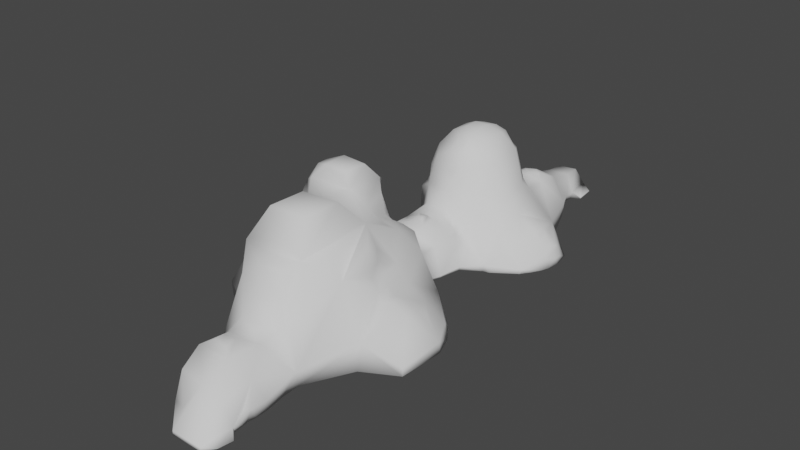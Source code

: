 # Source: cloud.blend  (saved by Blender 2.83.19; exported with 4.5.12 LTS)
import bpy
from mathutils import Matrix  # noqa: F401  (used for matrix-valued properties, if any)

bpy.ops.wm.read_factory_settings(use_empty=True)
scene = bpy.context.scene
scene.name = 'Scene'

# ---- collections
col_collection = bpy.data.collections.new('Collection'); scene.collection.children.link(col_collection)

# ---- world
world_world = bpy.data.worlds.new('World'); scene.world = world_world
world_world.use_nodes = True; world_world.node_tree.nodes.clear()
_N = world_world.node_tree.nodes; _L = world_world.node_tree.links
n0 = _N.new('ShaderNodeOutputWorld'); n0.name = 'World Output'; n0.location = (300, 300)
n1 = _N.new('ShaderNodeBackground'); n1.name = 'Background'; n1.location = (10, 300)
n1.inputs[0].default_value = (0.05088, 0.05088, 0.05088, 1.0)
_L.new(n1.outputs[0], n0.inputs[0])
n0.is_active_output = True
world_world.color = (0.05088, 0.05088, 0.05088)
world_world.use_sun_shadow = False
world_world.sun_shadow_jitter_overblur = 0.0

# ---- meshes
me_icosphere_013 = bpy.data.meshes.new('Icosphere.013')
me_icosphere_013.from_pydata([(-0.4737, -0.4734, 0.4748), (-4.082, 4.693, 0.8287), (-3.671, 5.125, 1.813), (-4.302, 6.227, 0.9575), (-3.7, 6.345, 1.81), (-3.534, 7.023, 2.467), (-3.659, 5.684, 1.891), (-3.537, 7.02, 2.816), (-3.974, 7.05, 0.9028), (-3.67, 7.179, 1.068), (-3.553, 7.067, 1.343), (-3.537, 7.745, 1.742), (-3.895, 7.239, 0.4191), (-3.541, 8.103, 1.738), (-3.73, 7.492, 2.215), (-3.73, 7.488, 3.067), (-3.741, 8.358, 2.203), (-3.742, 8.363, 3.082), (-3.534, 7.743, 3.532), (-3.539, 8.105, 3.536), (-3.549, 8.836, 2.45), (-3.555, 8.841, 2.836), (-1.936, 1.197, 0.6763), (-2.218, 2.719, 0.8206), (-2.096, 3.378, 2.377), (-3.011, 4.002, 1.017), (-2.877, 4.285, 2.727), (-2.238, 4.61, 3.784), (-3.359, 6.84, 1.637), (-3.246, 6.364, 1.937), (-3.218, 6.836, 1.961), (-3.252, 6.867, 2.426), (-2.967, 6.457, 2.086), (-2.875, 6.404, 2.441), (-2.989, 6.707, 2.103), (-2.942, 6.695, 2.357), (-3.286, 5.782, 2.256), (-2.986, 5.718, 3.096), (-2.966, 6.695, 2.986), (-2.549, 6.065, 3.431), (-2.279, 6.622, 3.217), (-2.21, 5.777, 3.765), (-2.915, 7.53, 0.99), (-2.878, 7.497, 1.133), (-2.811, 7.64, 0.99), (-2.814, 7.578, 1.208), (-2.696, 7.831, 1.009), (-2.736, 7.831, 1.189), (-2.651, 7.935, 0.9477), (-2.69, 8.03, 1.263), (-2.646, 8.144, 1.315), (-2.639, 7.918, 1.094), (-2.639, 7.918, 1.102), (-2.581, 8.017, 1.009), (-2.599, 8.03, 1.153), (-2.457, 8.191, 0.99), (-2.52, 8.177, 1.229), (-2.377, 8.301, 0.99), (-2.363, 8.293, 1.21), (-2.244, 8.473, 0.5687), (-2.274, 8.47, 0.77), (-2.216, 8.766, 0.3902), (-2.213, 8.692, 0.5687), (-2.205, 8.672, 0.755), (-2.179, 8.548, 0.5078), (-2.179, 8.619, 0.5078), (-2.171, 8.733, 0.8184), (-3.304, 7.298, 1.155), (-3.233, 7.249, 1.525), (-3.264, 7.725, 1.573), (-3.283, 8.128, 1.569), (-3.218, 8.498, 1.677), (-2.938, 7.427, 1.159), (-3.011, 7.336, 1.47), (-2.944, 7.657, 1.419), (-2.868, 8.135, 1.415), (-2.858, 8.551, 1.585), (-2.464, 8.169, 0.6619), (-2.454, 8.297, 1.377), (-2.237, 8.494, 1.024), (-2.423, 8.531, 1.591), (-2.056, 8.656, 1.123), (-1.973, 8.578, 1.536), (-3.075, 7.573, 0.4568), (-2.648, 7.931, 0.7063), (-3.382, 7.214, 1.935), (-3.273, 7.186, 3.374), (-3.283, 8.665, 1.893), (-3.279, 8.664, 3.388), (-1.99, 7.31, 3.333), (-2.019, 8.692, 1.986), (-1.968, 8.576, 3.28), (-3.05, 7.524, 3.704), (-3.07, 8.339, 3.705), (-2.287, 7.565, 3.688), (-2.262, 8.305, 3.681), (-2.652, 9.56, 0.5724), (-2.654, 9.9, 0.6105), (-2.645, 10.23, 0.5488), (-2.379, 9.047, 0.6575), (-2.314, 9.119, 1.013), (-2.637, 8.801, 1.759), (-2.593, 9.452, 0.6796), (-2.422, 9.442, 1.113), (-2.234, 9.49, 1.352), (-2.617, 9.9, 0.781), (-2.572, 10.34, 0.6622), (-2.171, 8.832, 0.8184), (-2.045, 8.962, 1.158), (-1.904, 9.075, 1.371), (-2.186, 9.264, 1.31), (-1.979, 9.448, 1.538), (-2.658, 8.801, 1.759), (-2.228, 10.14, 1.332), (-3.084, 8.998, 2.221), (-3.081, 8.997, 3.056), (-2.257, 8.968, 2.249), (-2.252, 8.972, 3.033), (-1.782, 10.54, 1.783), (-2.675, 11.34, 0.907), (-2.642, 11.88, 2.413), (-2.642, 11.88, 2.451), (-2.652, 12.0, 2.328), (-2.654, 11.98, 2.526), (-2.668, 12.21, 2.31), (-2.671, 12.21, 2.53), (-2.46, 11.6, 2.31), (-2.47, 11.59, 2.53), (-2.573, 11.79, 2.328), (-2.59, 11.79, 2.526), (-2.621, 11.94, 2.266), (-2.637, 11.9, 2.597), (-2.388, 11.49, 2.31), (-2.386, 11.48, 2.53), (-2.691, 11.71, 1.915), (-2.797, 12.11, 1.906), (-2.545, 11.6, 2.056), (-2.621, 11.94, 2.173), (-2.657, 11.38, 1.788), (-2.648, 12.13, 2.683), (-2.141, 11.07, 2.12), (-2.017, 11.29, 3.003), (-2.346, 11.83, 3.15), (-1.962, 12.0, 3.639), (-2.439, 13.44, 0.6295), (-2.234, 13.66, 0.6996), (-2.176, 13.62, 0.4824), (-1.999, 13.87, 0.6459), (-2.83, 12.73, 0.4413), (-2.848, 12.74, 1.331), (-2.654, 13.22, 0.8219), (-2.653, 13.22, 1.073), (-2.622, 13.17, 1.461), (-2.182, 13.61, 1.306), (-2.184, 13.4, 2.251), (-2.102, 13.48, 2.319), (-2.09, 13.5, 2.53), (-1.855, 13.6, 2.315), (-1.855, 13.61, 2.529), (-1.771, 13.64, 2.392), (-1.771, 13.64, 2.455), (-2.305, 13.3, 1.882), (-2.244, 13.37, 2.444), (-2.028, 13.47, 1.983), (-1.78, 13.65, 1.933), (-2.672, 12.64, 2.175), (-2.646, 12.61, 2.668), (-2.511, 12.97, 2.187), (-2.367, 12.8, 3.144), (-2.042, 13.37, 2.993), (-1.969, 12.67, 3.633), (-1.856, 14.67, 0.62), (-1.372, 0.3651, 0.446), (-1.3, 0.5999, 1.255), (-1.453, 1.293, 1.543), (-0.7184, 0.07524, 0.718), (-0.4461, 0.4927, 1.27), (-0.3294, 1.225, 1.66), (-1.053, 1.452, 1.78), (-0.5962, 1.37, 1.788), (-1.359, 2.213, 1.505), (-1.449, 2.733, 1.674), (-0.3863, 2.257, 1.515), (-0.2715, 2.798, 1.656), (-1.047, 1.773, 1.764), (-1.318, 3.095, 2.151), (-1.325, 3.371, 2.886), (-0.6877, 1.813, 1.777), (-0.4774, 3.181, 2.088), (-0.7308, 3.482, 2.888), (-0.485, 3.896, 3.047), (-0.9495, 4.571, 3.841), (-0.6555, 6.505, 3.043), (-1.01, 5.852, 3.796), (-0.5498, 8.726, 1.209), (-1.582, 8.566, 1.968), (-1.76, 8.58, 1.763), (-1.619, 8.521, 2.09), (-1.671, 8.602, 1.865), (-1.729, 8.594, 2.09), (-1.43, 8.569, 1.97), (-1.438, 8.445, 2.1), (-1.43, 8.654, 1.86), (-1.37, 8.333, 2.18), (-1.465, 8.221, 2.434), (-1.621, 8.482, 2.422), (-1.146, 8.347, 2.191), (-1.102, 8.111, 2.375), (-1.106, 8.575, 1.982), (-0.9355, 8.367, 2.208), (-1.211, 7.637, 2.6), (-1.47, 7.488, 2.884), (-1.628, 8.276, 2.985), (-0.3496, 7.541, 2.514), (-0.7018, 7.307, 2.674), (-0.4604, 8.308, 2.154), (-0.6917, 10.23, 1.523), (-0.8017, 10.23, 1.578), (-0.6974, 10.35, 1.52), (-0.7704, 10.42, 1.637), (-0.4551, 10.3, 1.308), (-0.5371, 10.23, 1.401), (-0.4551, 10.35, 1.308), (-0.5228, 10.43, 1.455), (-0.596, 10.51, 1.65), (-0.2287, 10.23, 1.09), (-0.3529, 10.23, 1.225), (-0.43, 10.16, 1.331), (-0.2294, 10.35, 1.092), (-0.3028, 10.42, 1.235), (-0.3763, 10.5, 1.39), (-0.1097, 10.24, 0.9663), (-0.11, 10.4, 1.046), (-0.11, 10.51, 1.152), (-1.527, 9.023, 1.534), (-1.592, 9.413, 1.646), (-1.558, 9.884, 1.742), (-1.54, 10.31, 1.708), (-1.105, 9.031, 1.56), (-1.057, 9.42, 1.639), (-1.078, 9.904, 1.726), (-1.1, 10.31, 1.696), (-0.643, 9.929, 1.551), (-0.2128, 9.929, 1.112), (-0.4081, 9.9, 1.355), (-0.1934, 9.183, 0.4389), (-0.4622, 9.206, 1.285), (-0.03863, 9.904, 0.4818), (-1.388, 9.658, 1.767), (-1.495, 9.873, 1.771), (-1.54, 10.51, 1.818), (-1.29, 9.658, 1.767), (-1.252, 9.877, 1.779), (-1.1, 10.5, 1.817), (-0.707, 10.54, 1.784), (-0.2188, 10.72, 1.54), (-1.436, 10.99, 2.764), (-1.546, 11.04, 2.874), (-1.557, 11.23, 3.302), (-1.584, 11.46, 3.506), (-1.14, 10.99, 2.809), (-1.053, 11.03, 2.894), (-1.092, 11.23, 3.303), (-0.9167, 11.45, 3.507), (-1.315, 10.83, 2.246), (-0.4334, 11.02, 2.16), (-0.5942, 11.27, 2.997), (-0.0855, 11.57, 2.415), (-0.2616, 11.8, 3.175), (-1.372, 11.43, 3.532), (-1.542, 11.71, 3.683), (-1.54, 12.1, 3.833), (-1.137, 11.42, 3.536), (-1.106, 11.67, 3.718), (-1.1, 12.1, 3.845), (-0.6596, 11.98, 3.653), (-1.485, 13.94, 1.506), (-0.2755, 13.73, 1.569), (-1.742, 13.63, 2.245), (-1.748, 13.64, 2.602), (-1.661, 13.67, 2.315), (-1.665, 13.67, 2.529), (-1.43, 13.73, 2.31), (-1.43, 13.74, 2.53), (-1.703, 13.18, 3.505), (-1.742, 13.63, 2.142), (-1.592, 13.61, 2.908), (-1.569, 13.43, 3.316), (-1.543, 13.7, 1.977), (-1.503, 13.66, 2.821), (-0.8831, 13.2, 3.519), (-0.895, 13.64, 2.175), (-0.895, 13.64, 2.225), (-1.026, 13.63, 2.947), (-1.097, 13.43, 3.318), (-1.09, 13.78, 1.907), (-1.097, 13.72, 2.418), (-1.109, 13.68, 2.833), (-0.09661, 13.08, 2.257), (-0.2538, 12.85, 3.183), (-0.4982, 13.5, 2.161), (-0.5929, 13.4, 2.989), (-1.54, 12.54, 3.841), (-1.506, 12.96, 3.704), (-1.493, 13.21, 3.531), (-1.1, 12.54, 3.852), (-1.088, 12.98, 3.723), (-1.12, 13.23, 3.552), (-0.6527, 12.67, 3.658), (-1.661, 14.2, 1.213), (-1.459, 14.3, 1.454), (-1.711, 14.81, 1.178), (-1.455, 14.74, 1.456), (-1.095, 14.3, 1.663), (-1.095, 14.74, 1.667), (-0.6606, 14.28, 1.738), (-0.6655, 14.76, 1.742), (-0.1856, 14.27, 1.63), (-0.183, 14.77, 1.636), (-1.519, 15.48, 0.4702), (-1.275, 15.31, 1.247), (-0.1039, 15.77, 0.5803), (-0.4209, 15.41, 1.331), (-0.8833, 14.51, 1.761), (-0.8833, 14.54, 1.761), (-0.6606, 14.36, 1.769), (-0.6655, 14.69, 1.772), (-0.421, 14.49, 1.765), (-0.421, 14.55, 1.765), (-1.512, 16.22, 0.4919), (-1.151, 16.33, 1.037), (-1.301, 17.14, 0.4344), (-1.123, 16.92, 0.9893), (-0.08876, 16.07, 0.6362), (-0.4369, 16.31, 1.072), (-0.3853, 17.28, 0.4489), (-0.536, 16.97, 1.02), (0.4853, -0.4664, 0.4759), (0.426, 0.9126, 0.705), (0.5002, 1.11, 0.6625), (0.54, 1.54, 0.66), (0.5632, 0.4542, 0.5241), (0.1628, 0.5443, 1.028), (0.2848, 1.346, 1.234), (0.412, 2.688, 0.818), (0.1338, 3.376, 1.797), (1.112, 4.246, 1.136), (0.2606, 4.57, 2.476), (0.8762, 5.285, 1.759), (0.7609, 6.035, 1.748), (1.117, 5.495, 1.719), (1.099, 5.941, 1.678), (1.565, 5.469, 1.558), (1.733, 6.122, 1.304), (1.524, 5.929, 1.514), (0.7436, 6.59, 1.687), (1.659, 7.009, 0.652), (1.298, 6.615, 1.313), (0.4376, 5.5, 2.19), (0.3949, 5.5, 2.42), (0.3275, 6.023, 2.082), (0.2258, 5.945, 2.43), (0.6185, 5.497, 1.942), (0.5859, 5.914, 1.894), (0.9356, 5.521, 1.776), (0.9127, 5.765, 1.769), (0.1559, 5.65, 2.992), (0.3251, 6.622, 2.113), (0.008443, 6.172, 2.676), (0.7294, 7.887, 0.8328), (0.3195, 7.65, 2.049), (0.5213, 10.33, 0.5458), (1.458, 11.99, 1.231), (1.456, 12.21, 1.228), (1.758, 11.89, 0.8766), (1.686, 11.97, 0.9774), (1.559, 11.99, 1.121), (1.755, 12.3, 0.8694), (1.682, 12.22, 0.9774), (1.556, 12.21, 1.118), (1.293, 11.62, 1.299), (1.062, 11.69, 1.498), (1.12, 12.1, 1.556), (1.727, 11.61, 0.7307), (1.514, 11.68, 1.083), (1.331, 11.84, 1.332), (1.347, 12.1, 1.349), (0.8722, 10.57, 0.8705), (0.5023, 10.94, 1.4), (0.6797, 11.8, 1.696), (1.445, 10.93, 0.4792), (1.184, 11.11, 1.115), (0.2189, 11.83, 2.164), (0.9504, 13.23, 0.9764), (0.1529, 12.68, 2.237), (0.346, 14.9, 0.8215), (0.1148, 16.31, 0.4091), (0.07338, 16.91, 0.421), (2.097, 4.714, 0.5885), (2.159, 6.11, 0.684), (1.891, 11.99, 0.55), (1.812, 11.97, 0.79), (1.774, 12.04, 0.8956), (1.887, 12.21, 0.55), (1.809, 12.22, 0.7857), (1.774, 12.15, 0.8956), (1.797, 11.69, 0.621), (-2.599, 13.13, 0.3595), (-2.65, 13.04, 0.3595), (-2.484, 11.44, 0.3595), (-2.804, 12.71, 0.3595), (-2.565, 10.62, 0.3595), (-2.546, 10.37, 0.3595), (-2.654, 9.55, 0.3595), (-2.592, 9.445, 0.3595), (-2.244, 8.819, 0.3595), (-2.183, 8.733, 0.3595), (-2.15, 8.677, 0.3595), (-2.144, 8.516, 0.3595), (-2.229, 8.409, 0.3595), (-2.373, 9.055, 0.3595), (-2.417, 8.139, 0.3595), (-2.647, 10.23, 0.3595), (-2.659, 9.9, 0.3595), (-2.567, 7.923, 0.3595), (-2.872, 7.681, 0.3595), (-3.078, 7.553, 0.3595), (-3.885, 7.237, 0.3595), (-4.256, 6.202, 0.3595), (-4.058, 4.71, 0.3595), (-2.884, 4.13, 0.3595), (0.3857, 2.756, 0.3595), (-2.197, 2.8, 0.3595), (0.5199, 1.543, 0.3595), (0.4867, 1.817, 0.3595), (0.4265, 2.157, 0.3595), (-1.914, 1.228, 0.3595), (0.7621, 0.2732, 0.3595), (0.554, 0.4592, 0.3595), (0.6946, -0.1568, 0.3595), (0.4839, -0.4673, 0.3595), (0.5047, 0.9085, 0.3595), (0.4948, 1.001, 0.3595), (0.5256, 1.201, 0.3595), (0.5289, 0.67, 0.3595), (-0.4751, -0.4725, 0.3595), (-1.329, 0.4061, 0.3595), (-0.3943, 17.26, 0.3595), (-1.293, 17.13, 0.3595), (0.06889, 16.91, 0.3595), (-1.478, 16.23, 0.3595), (0.1103, 16.31, 0.3595), (-0.1668, 16.11, 0.3595), (-1.483, 15.46, 0.3595), (0.3178, 14.86, 0.3595), (-0.1699, 15.68, 0.3595), (-1.834, 14.65, 0.3595), (0.9635, 13.26, 0.3595), (-1.888, 13.96, 0.3595), (-1.875, 14.04, 0.3595), (-1.823, 14.32, 0.3595), (-2.02, 13.7, 0.3595), (-1.922, 13.8, 0.3595), (-2.383, 13.39, 0.3595), (-2.144, 13.59, 0.3595), (1.812, 12.64, 0.3595), (1.827, 12.62, 0.3595), (1.918, 12.15, 0.3595), (1.824, 12.63, 0.3595), (1.791, 11.44, 0.3595), (1.617, 11.13, 0.3595), (-0.4865, 8.551, 0.3595), (1.92, 12.05, 0.3595), (1.872, 11.67, 0.3595), (1.488, 10.96, 0.3595), (1.475, 10.93, 0.3595), (1.459, 10.91, 0.3595), (1.433, 10.88, 0.3595), (1.415, 10.85, 0.3595), (0.7261, 10.37, 0.3595), (0.6683, 10.34, 0.3595), (0.637, 10.33, 0.3595), (0.51, 10.31, 0.3595), (-0.07837, 9.916, 0.3595), (-0.2255, 9.194, 0.3595), (0.7431, 7.777, 0.3595), (1.54, 7.291, 0.3595), (1.926, 6.77, 0.3595), (2.172, 6.126, 0.3595), (2.104, 4.703, 0.3595), (1.089, 4.146, 0.3595)], [], [(3, 1, 2, 6), (16, 14, 15, 17), (14, 5, 7, 15), (13, 11, 14, 16), (17, 15, 18, 19), (20, 16, 17, 21), (1, 429, 430, 25), (2, 1, 25, 26), (25, 23, 24, 26), (6, 2, 26, 36), (4, 6, 36, 29), (29, 28, 3, 4), (7, 5, 31, 38), (33, 36, 37, 38), (30, 29, 32, 34), (31, 30, 34, 35), (34, 32, 33, 35), (38, 37, 39, 40), (37, 26, 27, 41), (68, 67, 9, 10), (10, 3, 28, 68), (83, 426, 427, 12), (67, 83, 12, 9), (70, 69, 11, 13), (73, 72, 67, 68), (74, 73, 68, 69), (75, 74, 69, 70), (76, 75, 70, 71), (45, 44, 42, 43), (45, 72, 73, 74), (46, 44, 45, 47), (84, 83, 46, 48), (49, 47, 74, 75), (52, 51, 46, 47), (77, 424, 425, 83, 84), (53, 77, 84, 48), (48, 46, 51, 53), (53, 51, 52, 54), (54, 52, 47, 49), (55, 53, 54, 56), (56, 54, 49, 50), (78, 56, 50, 75), (80, 78, 75, 76), (58, 57, 55, 56), (60, 77, 57, 79), (79, 58, 78, 80), (62, 59, 60, 63), (64, 418, 419, 59), (82, 81, 79, 80), (62, 61, 416, 417, 65), (65, 64, 59, 62), (81, 66, 63, 79), (85, 31, 5, 14), (15, 7, 38, 86), (14, 11, 69, 85), (87, 70, 13, 16), (68, 28, 30, 85), (86, 38, 40, 89), (18, 15, 86, 92), (19, 18, 92, 93), (93, 88, 17, 19), (92, 86, 89, 94), (93, 92, 94, 95), (95, 91, 88, 93), (95, 94, 89, 91), (101, 80, 76, 112), (96, 413, 414, 102), (102, 99, 100, 103), (97, 96, 102, 105), (105, 102, 103, 113), (98, 97, 105, 106), (106, 412, 422, 98), (99, 63, 66, 107), (107, 66, 81, 108), (100, 99, 107, 108), (103, 100, 108, 110), (110, 108, 109, 111), (104, 103, 110, 111), (108, 81, 82, 109), (114, 87, 16, 20), (115, 114, 20, 21), (21, 17, 88, 115), (112, 76, 87, 114), (116, 90, 80, 101), (116, 101, 112, 114), (115, 88, 91, 117), (117, 116, 114, 115), (117, 91, 90, 116), (122, 120, 121, 123), (124, 122, 123, 125), (134, 138, 140, 136), (128, 126, 127, 129), (121, 120, 128, 129), (135, 134, 136, 137), (137, 136, 128, 130), (122, 135, 137, 130), (130, 128, 120, 122), (123, 121, 129, 131), (139, 123, 131, 142), (127, 126, 132, 133), (133, 140, 141, 142), (119, 113, 118, 140), (150, 148, 149, 151), (144, 407, 408, 148, 150), (153, 144, 150, 151), (151, 149, 152, 153), (146, 464, 463, 144), (147, 146, 144, 145), (149, 119, 135, 165), (165, 125, 139, 166), (166, 139, 142, 168), (168, 167, 165, 166), (167, 152, 149, 165), (153, 152, 167, 161), (162, 167, 168, 169), (154, 163, 161, 162), (158, 157, 155, 156), (159, 157, 158, 160), (168, 142, 143, 170), (22, 436, 446, 172), (173, 172, 175, 176), (174, 173, 176, 177), (178, 174, 177, 179), (23, 22, 174, 180), (181, 180, 182, 183), (24, 23, 181, 185), (180, 174, 178, 184), (187, 182, 180, 184), (184, 178, 179, 187), (185, 181, 183, 188), (186, 185, 188, 189), (187, 179, 177, 182), (26, 24, 186, 190), (27, 26, 190, 191), (41, 27, 191, 193), (193, 192, 40, 41), (193, 191, 190, 192), (89, 40, 192, 211), (91, 89, 211, 212), (196, 194, 82, 90), (199, 197, 195, 198), (212, 205, 90, 91), (212, 211, 210, 204), (201, 200, 195, 197), (205, 204, 203, 201), (198, 195, 200, 202), (207, 206, 203, 204), (201, 203, 206, 208), (208, 206, 207, 209), (214, 213, 210, 211), (207, 210, 213, 215), (109, 82, 194, 234), (111, 109, 234, 235), (113, 111, 235, 236), (235, 234, 238, 239), (237, 236, 240, 241), (240, 239, 246, 242), (241, 240, 242, 217), (219, 217, 216, 218), (223, 221, 220, 222), (218, 216, 221, 223), (219, 218, 223, 224), (245, 194, 471, 484), (227, 244, 243, 226), (227, 226, 220, 221), (221, 242, 244, 227), (229, 226, 225, 228), (222, 220, 226, 229), (223, 222, 229, 230), (247, 245, 484, 483), (243, 246, 245, 247), (228, 225, 231, 232), (229, 228, 232, 233), (118, 113, 237, 250), (236, 235, 248, 249), (248, 235, 239, 251), (252, 251, 239, 240), (249, 248, 251, 252), (252, 240, 236, 249), (250, 237, 241, 253), (253, 241, 219, 254), (140, 118, 250, 264), (141, 140, 264, 257), (142, 141, 258, 259), (257, 256, 260, 261), (258, 257, 261, 262), (264, 253, 254, 265), (261, 264, 265, 266), (263, 262, 266, 268), (265, 254, 224, 255), (268, 266, 265, 267), (143, 142, 259, 270), (259, 258, 269, 270), (269, 258, 262, 272), (270, 269, 272, 273), (271, 270, 273, 274), (273, 272, 262, 263), (273, 263, 268, 275), (169, 168, 284, 287), (278, 285, 163, 157), (286, 279, 158, 169), (288, 276, 153, 164), (164, 163, 285, 288), (288, 285, 278, 280), (280, 278, 157, 159), (281, 280, 159, 160), (160, 158, 279, 281), (281, 279, 286, 289), (283, 282, 280, 281), (294, 293, 286, 287), (296, 295, 288, 282), (297, 296, 283, 289), (289, 286, 293, 297), (296, 292, 291, 295), (294, 290, 299, 301), (301, 300, 296, 297), (300, 277, 276, 295), (301, 299, 298, 300), (170, 143, 271, 302), (303, 284, 168, 170), (287, 284, 303, 304), (302, 271, 274, 305), (303, 302, 305, 306), (307, 294, 287, 304), (304, 303, 306, 307), (307, 306, 290, 294), (305, 274, 275, 308), (308, 299, 290, 306), (308, 275, 268, 299), (171, 153, 276, 309), (311, 309, 310, 312), (319, 453, 456, 171), (312, 310, 313, 314), (313, 276, 277, 315), (320, 314, 316, 322), (314, 313, 323, 324), (323, 313, 315, 325), (326, 316, 314, 324), (324, 323, 325, 326), (325, 315, 317, 327), (328, 327, 317, 318), (328, 318, 316, 326), (326, 325, 327, 328), (331, 329, 330, 332), (329, 319, 320, 330), (330, 320, 322, 334), (332, 330, 334, 336), (336, 335, 331, 332), (335, 447, 448, 331), (334, 322, 321, 333), (333, 321, 455, 452), (336, 334, 333, 335), (0, 445, 440, 337), (176, 0, 337, 342), (177, 176, 342, 343), (343, 342, 341, 338), (340, 339, 443, 433), (182, 177, 343, 344), (344, 435, 431), (188, 183, 344, 345), (346, 344, 431, 490), (190, 188, 345, 347), (347, 345, 344, 346), (355, 349, 351, 357), (351, 350, 352, 354), (192, 190, 347, 366), (368, 366, 361, 367), (361, 359, 358, 360), (360, 358, 362, 363), (367, 363, 349, 355), (362, 347, 346, 348), (362, 348, 350, 364), (365, 364, 350, 351), (365, 351, 349, 363), (363, 362, 364, 365), (369, 485, 471, 194), (213, 192, 367, 370), (370, 369, 194, 215), (370, 367, 355, 369), (247, 483, 482, 371), (255, 233, 371, 388), (388, 387, 390, 391), (389, 388, 391, 381), (390, 371, 479, 478), (381, 380, 384, 385), (386, 385, 384, 372), (382, 381, 385, 386), (384, 391, 390, 383), (375, 384, 383, 374), (379, 376, 375, 378), (373, 372, 376, 379), (265, 255, 388, 392), (299, 268, 392, 394), (394, 393, 277, 300), (394, 392, 389, 393), (317, 277, 393, 395), (395, 454, 455, 321), (395, 393, 457, 454), (333, 452, 451, 396), (397, 396, 451, 449), (335, 333, 396, 397), (397, 449, 447, 335), (346, 490, 489, 398), (352, 346, 398, 399), (399, 398, 489, 488), (369, 356, 399, 487, 486), (390, 474, 470), (383, 390, 470, 469, 406), (400, 406, 473, 472), (374, 383, 406, 401), (375, 374, 401, 402), (404, 401, 400, 403), (405, 402, 401, 404), (405, 404, 377, 378), (378, 375, 402, 405), (393, 377, 404, 468, 465), (3, 6, 4), (12, 3, 8), (9, 12, 8), (8, 3, 9), (9, 3, 10), (28, 29, 30), (36, 26, 37), (29, 36, 32), (32, 36, 33), (35, 33, 38), (31, 35, 38), (41, 39, 37), (40, 39, 41), (72, 83, 67), (83, 72, 42), (42, 72, 43), (44, 83, 42), (43, 72, 45), (83, 44, 46), (47, 45, 74), (50, 49, 75), (77, 53, 55), (57, 77, 55), (78, 58, 56), (59, 77, 60), (57, 58, 79), (63, 60, 79), (30, 31, 85), (69, 68, 85), (71, 70, 87), (87, 76, 71), (90, 82, 80), (106, 105, 113), (62, 63, 99), (103, 104, 113), (104, 111, 113), (106, 113, 119), (119, 138, 134), (119, 134, 135), (135, 122, 124), (125, 123, 139), (138, 119, 140), (136, 126, 128), (129, 127, 142), (131, 129, 142), (136, 140, 132), (126, 136, 132), (132, 140, 133), (127, 133, 142), (148, 119, 149), (145, 144, 153), (153, 147, 145), (147, 462, 461), (135, 124, 165), (124, 125, 165), (161, 167, 162), (163, 153, 161), (163, 154, 155), (155, 154, 162), (156, 155, 162), (169, 156, 162), (157, 163, 155), (169, 158, 156), (153, 163, 164), (147, 153, 171), (22, 172, 173), (22, 173, 174), (172, 0, 175), (175, 0, 176), (23, 180, 181), (24, 185, 186), (186, 189, 190), (190, 189, 188), (194, 196, 198), (198, 196, 90), (199, 198, 90), (205, 197, 199), (205, 199, 90), (205, 201, 197), (212, 204, 205), (202, 194, 198), (204, 210, 207), (208, 200, 201), (208, 194, 202), (202, 200, 208), (211, 192, 214), (215, 208, 209), (209, 207, 215), (215, 194, 208), (214, 192, 213), (113, 236, 237), (234, 194, 238), (238, 194, 246), (239, 238, 246), (217, 242, 216), (241, 217, 219), (216, 242, 221), (244, 246, 243), (242, 246, 244), (226, 243, 225), (246, 194, 245), (231, 243, 247), (225, 243, 231), (219, 224, 254), (255, 224, 223), (255, 230, 229), (223, 230, 255), (229, 233, 255), (264, 256, 257), (141, 257, 258), (250, 253, 264), (256, 264, 260), (261, 260, 264), (262, 261, 266), (143, 270, 271), (274, 273, 275), (287, 286, 169), (282, 288, 280), (289, 283, 281), (295, 276, 288), (296, 282, 283), (300, 291, 292), (301, 293, 294), (295, 291, 300), (300, 292, 296), (297, 293, 301), (170, 302, 303), (306, 305, 308), (171, 309, 311), (320, 319, 171), (171, 311, 320), (311, 312, 320), (309, 276, 310), (310, 276, 313), (312, 314, 320), (315, 277, 317), (316, 318, 322), (342, 337, 341), (339, 341, 441, 442), (338, 341, 339), (338, 339, 343), (339, 442, 443), (343, 339, 340), (341, 337, 439, 437), (183, 182, 344), (344, 434, 435), (344, 340, 433, 434), (344, 343, 340), (348, 346, 350), (350, 346, 352), (351, 354, 357), (357, 354, 353), (367, 361, 360), (368, 367, 192), (192, 366, 368), (359, 347, 358), (366, 347, 359), (366, 359, 361), (358, 347, 362), (360, 363, 367), (355, 357, 369), (369, 357, 356), (215, 213, 370), (231, 247, 371), (232, 231, 371), (233, 232, 371), (371, 481, 480), (388, 371, 387), (387, 371, 390), (389, 381, 382), (381, 391, 380), (390, 477, 476), (380, 391, 384), (386, 372, 373), (390, 475, 474), (376, 384, 375), (372, 384, 376), (267, 265, 392), (268, 267, 392), (392, 388, 389), (389, 382, 393), (393, 386, 373), (382, 386, 393), (393, 378, 377), (393, 379, 378), (373, 379, 393), (394, 298, 299), (300, 298, 394), (318, 317, 395), (322, 318, 395), (395, 321, 322), (354, 352, 399), (399, 353, 354), (357, 353, 399), (399, 356, 357), (406, 469, 473), (401, 406, 400), (403, 400, 472, 467), (480, 479, 371), (430, 432, 23, 25), (411, 412, 106, 119), (409, 411, 119), (461, 464, 146, 147), (429, 428, 427, 426, 425, 424, 421, 419, 418, 417, 416, 415, 420, 414, 413, 423, 422, 412, 411, 409, 410, 408, 407, 463, 464, 461, 462, 458, 459, 460, 456, 453, 450, 448, 447, 449, 451, 452, 455, 454, 457, 465, 468, 466, 467, 472, 473, 469, 470, 474, 475, 476, 477, 478, 479, 480, 481, 482, 483, 484, 471, 485, 486, 487, 488, 489, 490, 431, 435, 434, 433, 443, 442, 441, 444, 438, 437, 439, 440, 445, 446, 436, 432, 430), (428, 429, 1, 3), (450, 453, 319, 329), (425, 426, 83), (465, 457, 393), (415, 416, 61), (482, 481, 371), (438, 444, 341), (414, 420, 99, 102), (467, 466, 403), (437, 438, 341), (419, 421, 77, 59), (478, 477, 390), (410, 409, 119, 148), (448, 450, 329, 331), (466, 468, 404, 403), (422, 423, 97, 98), (432, 436, 22, 23), (421, 424, 77), (458, 462, 147), (420, 415, 61, 62, 99), (417, 418, 64, 65), (488, 487, 399), (427, 428, 3, 12), (446, 445, 0, 172), (444, 441, 341), (459, 458, 147, 171), (423, 413, 96, 97), (456, 460, 171), (486, 485, 369), (463, 407, 144), (408, 410, 148), (460, 459, 171), (476, 475, 390), (440, 439, 337)])
me_icosphere_013.polygons.foreach_set('use_smooth', [1, 1, 1, 1, 1, 1, 1, 1, 1, 1, 1, 1, 1, 1, 1, 1, 1, 1, 1, 1, 1, 1, 1, 1, 1, 1, 1, 1, 1, 1, 1, 1, 1, 1, 1, 1, 1, 1, 1, 1, 1, 1, 1, 1, 1, 1, 1, 1, 1, 1, 1, 1, 1, 1, 1, 1, 1, 1, 1, 1, 1, 1, 1, 1, 1, 1, 1, 1, 1, 1, 1, 1, 1, 1, 1, 1, 1, 1, 1, 1, 1, 1, 1, 1, 1, 1, 1, 1, 1, 1, 1, 1, 1, 1, 1, 1, 1, 1, 1, 1, 1, 1, 1, 1, 1, 1, 1, 1, 1, 1, 1, 1, 1, 1, 1, 1, 1, 1, 1, 1, 1, 1, 1, 1, 1, 1, 1, 1, 1, 1, 1, 1, 1, 1, 1, 1, 1, 1, 1, 1, 1, 1, 1, 1, 1, 1, 1, 1, 1, 1, 1, 1, 1, 1, 1, 1, 1, 1, 1, 1, 1, 1, 1, 1, 1, 1, 1, 1, 1, 1, 1, 1, 1, 1, 1, 1, 1, 1, 1, 1, 1, 1, 1, 1, 1, 1, 1, 1, 1, 1, 1, 1, 1, 1, 1, 1, 1, 1, 1, 1, 1, 1, 1, 1, 1, 1, 1, 1, 1, 1, 1, 1, 1, 1, 1, 1, 1, 1, 1, 1, 1, 1, 1, 1, 1, 1, 1, 1, 1, 1, 1, 1, 1, 1, 1, 1, 1, 1, 1, 1, 1, 1, 1, 1, 1, 1, 1, 1, 1, 1, 1, 1, 1, 1, 1, 1, 1, 1, 1, 1, 1, 1, 1, 1, 1, 1, 1, 1, 1, 1, 1, 1, 1, 1, 1, 1, 1, 1, 1, 1, 1, 1, 1, 1, 1, 1, 1, 1, 1, 1, 1, 1, 1, 1, 1, 1, 1, 1, 1, 1, 1, 1, 1, 1, 1, 1, 1, 1, 1, 1, 1, 1, 1, 1, 1, 1, 1, 1, 1, 1, 1, 1, 1, 1, 1, 1, 1, 1, 1, 1, 1, 1, 1, 1, 1, 1, 1, 1, 1, 1, 1, 1, 1, 1, 1, 1, 1, 1, 1, 1, 1, 1, 1, 1, 1, 1, 1, 1, 1, 1, 1, 1, 1, 1, 1, 1, 1, 1, 1, 1, 1, 1, 1, 1, 1, 1, 1, 1, 1, 1, 1, 1, 1, 1, 1, 1, 1, 1, 1, 1, 1, 1, 1, 1, 1, 1, 1, 1, 1, 1, 1, 1, 1, 1, 1, 1, 1, 1, 1, 1, 1, 1, 1, 1, 1, 1, 1, 1, 1, 1, 1, 1, 1, 1, 1, 1, 1, 1, 1, 1, 1, 1, 1, 1, 1, 1, 1, 1, 1, 1, 1, 1, 1, 1, 1, 1, 1, 1, 1, 1, 1, 1, 1, 1, 1, 1, 1, 1, 1, 1, 1, 1, 1, 1, 1, 1, 1, 1, 1, 1, 1, 1, 1, 1, 1, 1, 1, 1, 1, 1, 1, 1, 1, 1, 1, 1, 1, 1, 1, 1, 1, 1, 1, 1, 1, 1, 1, 1, 1, 1, 1, 1, 1, 1, 1, 1, 1, 1, 1, 1, 1, 1, 1, 1, 1, 1, 1, 1, 1, 0, 1, 1, 1, 1, 1, 1, 1, 1, 1, 1, 1, 1, 1, 1, 1, 1, 1, 1, 1, 1, 1, 1, 1, 1, 1, 1, 1, 1, 1, 1, 1, 1, 1, 1])
_uv = me_icosphere_013.uv_layers.new(name='UVMap')
_uv.uv.foreach_set('vector', [0.0, 0.0, 0.0, 0.0, 0.0, 0.0, 0.0, 0.0, 0.0, 0.0, 0.0, 0.0, 0.0, 0.0, 0.0, 0.0, 0.0, 0.0, 0.0, 0.0, 0.0, 0.0, 0.0, 0.0, 0.0, 0.0, 0.0, 0.0, 0.0, 0.0, 0.0, 0.0, 0.0, 0.0, 0.0, 0.0, 0.0, 0.0, 0.0, 0.0, 0.0, 0.0, 0.0, 0.0, 0.0, 0.0, 0.0, 0.0, 0.0, 0.0, 0.0, 0.0, 0.0, 0.0, 0.0, 0.0, 0.0, 0.0, 0.0, 0.0, 0.0, 0.0, 0.0, 0.0, 0.0, 0.0, 0.0, 0.0, 0.0, 0.0, 0.0, 0.0, 0.0, 0.0, 0.0, 0.0, 0.0, 0.0, 0.0, 0.0, 0.0, 0.0, 0.0, 0.0, 0.0, 0.0, 0.0, 0.0, 0.0, 0.0, 0.0, 0.0, 0.0, 0.0, 0.0, 0.0, 0.0, 0.0, 0.0, 0.0, 0.0, 0.0, 0.0, 0.0, 0.0, 0.0, 0.0, 0.0, 0.0, 0.0, 0.0, 0.0, 0.0, 0.0, 0.0, 0.0, 0.0, 0.0, 0.0, 0.0, 0.0, 0.0, 0.0, 0.0, 0.0, 0.0, 0.0, 0.0, 0.0, 0.0, 0.0, 0.0, 0.0, 0.0, 0.0, 0.0, 0.0, 0.0, 0.0, 0.0, 0.0, 0.0, 0.0, 0.0, 0.0, 0.0, 0.0, 0.0, 0.0, 0.0, 0.0, 0.0, 0.0, 0.0, 0.0, 0.0, 0.0, 0.0, 0.0, 0.0, 0.0, 0.0, 0.0, 0.0, 0.0, 0.0, 0.0, 0.0, 0.0, 0.0, 0.0, 0.0, 0.0, 0.0, 0.0, 0.0, 0.0, 0.0, 0.0, 0.0, 0.0, 0.0, 0.0, 0.0, 0.0, 0.0, 0.0, 0.0, 0.0, 0.0, 0.0, 0.0, 0.0, 0.0, 0.0, 0.0, 0.0, 0.0, 0.0, 0.0, 0.0, 0.0, 0.0, 0.0, 0.0, 0.0, 0.0, 0.0, 0.0, 0.0, 0.0, 0.0, 0.0, 0.0, 0.0, 0.0, 0.0, 0.0, 0.0, 0.0, 0.0, 0.0, 0.0, 0.0, 0.0, 0.0, 0.0, 0.0, 0.0, 0.0, 0.0, 0.0, 0.0, 0.0, 0.0, 0.0, 0.0, 0.0, 0.0, 0.0, 0.0, 0.0, 0.0, 0.0, 0.0, 0.0, 0.0, 0.0, 0.0, 0.0, 0.0, 0.0, 0.0, 0.0, 0.0, 0.0, 0.0, 0.0, 0.0, 0.0, 0.0, 0.0, 0.0, 0.0, 0.0, 0.0, 0.0, 0.0, 0.0, 0.0, 0.0, 0.0, 0.0, 0.0, 0.0, 0.0, 0.0, 0.0, 0.0, 0.0, 0.0, 0.0, 0.0, 0.0, 0.0, 0.0, 0.0, 0.0, 0.0, 0.0, 0.0, 0.0, 0.0, 0.0, 0.0, 0.0, 0.0, 0.0, 0.0, 0.0, 0.0, 0.0, 0.0, 0.0, 0.0, 0.0, 0.0, 0.0, 0.0, 0.0, 0.0, 0.0, 0.0, 0.0, 0.0, 0.0, 0.0, 0.0, 0.0, 0.0, 0.0, 0.0, 0.0, 0.0, 0.0, 0.0, 0.0, 0.0, 0.0, 0.0, 0.0, 0.0, 0.0, 0.0, 0.0, 0.0, 0.0, 0.0, 0.0, 0.0, 0.0, 0.0, 0.0, 0.0, 0.0, 0.0, 0.0, 0.0, 0.0, 0.0, 0.0, 0.0, 0.0, 0.0, 0.0, 0.0, 0.0, 0.0, 0.0, 0.0, 0.0, 0.0, 0.0, 0.0, 0.0, 0.0, 0.0, 0.0, 0.0, 0.0, 0.0, 0.0, 0.0, 0.0, 0.0, 0.0, 0.0, 0.0, 0.0, 0.0, 0.0, 0.0, 0.0, 0.0, 0.0, 0.0, 0.0, 0.0, 0.0, 0.0, 0.0, 0.0, 0.0, 0.0, 0.0, 0.0, 0.0, 0.0, 0.0, 0.0, 0.0, 0.0, 0.0, 0.0, 0.0, 0.0, 0.0, 0.0, 0.0, 0.0, 0.0, 0.0, 0.0, 0.0, 0.0, 0.0, 0.0, 0.0, 0.0, 0.0, 0.0, 0.0, 0.0, 0.0, 0.0, 0.0, 0.0, 0.0, 0.0, 0.0, 0.0, 0.0, 0.0, 0.0, 0.0, 0.0, 0.0, 0.0, 0.0, 0.0, 0.0, 0.0, 0.0, 0.0, 0.0, 0.0, 0.0, 0.0, 0.0, 0.0, 0.0, 0.0, 0.0, 0.0, 0.0, 0.0, 0.0, 0.0, 0.0, 0.0, 0.0, 0.0, 0.0, 0.0, 0.0, 0.0, 0.0, 0.0, 0.0, 0.0, 0.0, 0.0, 0.0, 0.0, 0.0, 0.0, 0.0, 0.0, 0.0, 0.0, 0.0, 0.0, 0.0, 0.0, 0.0, 0.0, 0.0, 0.0, 0.0, 0.0, 0.0, 0.0, 0.0, 0.0, 0.0, 0.0, 0.0, 0.0, 0.0, 0.0, 0.0, 0.0, 0.0, 0.0, 0.0, 0.0, 0.0, 0.0, 0.0, 0.0, 0.0, 0.0, 0.0, 0.0, 0.0, 0.0, 0.0, 0.0, 0.0, 0.0, 0.0, 0.0, 0.0, 0.0, 0.0, 0.0, 0.0, 0.0, 0.0, 0.0, 0.0, 0.0, 0.0, 0.0, 0.0, 0.0, 0.0, 0.0, 0.0, 0.0, 0.0, 0.0, 0.0, 0.0, 0.0, 0.0, 0.0, 0.0, 0.0, 0.0, 0.0, 0.0, 0.0, 0.0, 0.0, 0.0, 0.0, 0.0, 0.0, 0.0, 0.0, 0.0, 0.0, 0.0, 0.0, 0.0, 0.0, 0.0, 0.0, 0.0, 0.0, 0.0, 0.0, 0.0, 0.0, 0.0, 0.0, 0.0, 0.0, 0.0, 0.0, 0.0, 0.0, 0.0, 0.0, 0.0, 0.0, 0.0, 0.0, 0.0, 0.0, 0.0, 0.0, 0.0, 0.0, 0.0, 0.0, 0.0, 0.0, 0.0, 0.0, 0.0, 0.0, 0.0, 0.0, 0.0, 0.0, 0.0, 0.0, 0.0, 0.0, 0.0, 0.0, 0.0, 0.0, 0.0, 0.0, 0.0, 0.0, 0.0, 0.0, 0.0, 0.0, 0.0, 0.0, 0.0, 0.0, 0.0, 0.0, 0.0, 0.0, 0.0, 0.0, 0.0, 0.0, 0.0, 0.0, 0.0, 0.0, 0.0, 0.0, 0.0, 0.0, 0.0, 0.0, 0.0, 0.0, 0.0, 0.0, 0.0, 0.0, 0.0, 0.0, 0.0, 0.0, 0.0, 0.0, 0.0, 0.0, 0.0, 0.0, 0.0, 0.0, 0.0, 0.0, 0.0, 0.0, 0.0, 0.0, 0.0, 0.0, 0.0, 0.0, 0.0, 0.0, 0.0, 0.0, 0.0, 0.0, 0.0, 0.0, 0.0, 0.0, 0.0, 0.0, 0.0, 0.0, 0.0, 0.0, 0.0, 0.0, 0.0, 0.0, 0.0, 0.0, 0.0, 0.0, 0.0, 0.0, 0.0, 0.0, 0.0, 0.0, 0.0, 0.0, 0.0, 0.0, 0.0, 0.0, 0.0, 0.0, 0.0, 0.0, 0.0, 0.0, 0.0, 0.0, 0.0, 0.0, 0.0, 0.0, 0.0, 0.0, 0.0, 0.0, 0.0, 0.0, 0.0, 0.0, 0.0, 0.0, 0.0, 0.0, 0.0, 0.0, 0.0, 0.0, 0.0, 0.0, 0.0, 0.0, 0.0, 0.0, 0.0, 0.0, 0.0, 0.0, 0.0, 0.0, 0.0, 0.0, 0.0, 0.0, 0.0, 0.0, 0.0, 0.0, 0.0, 0.0, 0.0, 0.0, 0.0, 0.0, 0.0, 0.0, 0.0, 0.0, 0.0, 0.0, 0.0, 0.0, 0.0, 0.0, 0.0, 0.0, 0.0, 0.0, 0.0, 0.0, 0.0, 0.0, 0.0, 0.0, 0.0, 0.0, 0.0, 0.0, 0.0, 0.0, 0.0, 0.0, 0.0, 0.0, 0.0, 0.0, 0.0, 0.0, 0.0, 0.0, 0.0, 0.0, 0.0, 0.0, 0.0, 0.0, 0.0, 0.0, 0.0, 0.0, 0.0, 0.0, 0.0, 0.0, 0.0, 0.0, 0.0, 0.0, 0.0, 0.0, 0.0, 0.0, 0.0, 0.0, 0.0, 0.0, 0.0, 0.0, 0.0, 0.0, 0.0, 0.0, 0.0, 0.0, 0.0, 0.0, 0.0, 0.0, 0.0, 0.0, 0.0, 0.0, 0.0, 0.0, 0.0, 0.0, 0.0, 0.0, 0.0, 0.0, 0.0, 0.0, 0.0, 0.0, 0.0, 0.0, 0.0, 0.0, 0.0, 0.0, 0.0, 0.0, 0.0, 0.0, 0.0, 0.0, 0.0, 0.0, 0.0, 0.0, 0.0, 0.0, 0.0, 0.0, 0.0, 0.0, 0.0, 0.0, 0.0, 0.0, 0.0, 0.0, 0.0, 0.0, 0.0, 0.0, 0.0, 0.0, 0.0, 0.0, 0.0, 0.0, 0.0, 0.0, 0.0, 0.0, 0.0, 0.0, 0.0, 0.0, 0.0, 0.0, 0.0, 0.0, 0.0, 0.0, 0.0, 0.0, 0.0, 0.0, 0.0, 0.0, 0.0, 0.0, 0.0, 0.0, 0.0, 0.0, 0.0, 0.0, 0.0, 0.0, 0.0, 0.0, 0.0, 0.0, 0.0, 0.0, 0.0, 0.0, 0.0, 0.0, 0.0, 0.0, 0.0, 0.0, 0.0, 0.0, 0.0, 0.0, 0.0, 0.0, 0.0, 0.0, 0.0, 0.0, 0.0, 0.0, 0.0, 0.0, 0.0, 0.0, 0.0, 0.0, 0.0, 0.0, 0.0, 0.0, 0.0, 0.0, 0.0, 0.0, 0.0, 0.0, 0.0, 0.0, 0.0, 0.0, 0.0, 0.0, 0.0, 0.0, 0.0, 0.0, 0.0, 0.0, 0.0, 0.0, 0.0, 0.0, 0.0, 0.0, 0.0, 0.0, 0.0, 0.0, 0.0, 0.0, 0.0, 0.0, 0.0, 0.0, 0.0, 0.0, 0.0, 0.0, 0.0, 0.0, 0.0, 0.0, 0.0, 0.0, 0.0, 0.0, 0.0, 0.0, 0.0, 0.0, 0.0, 0.0, 0.0, 0.0, 0.0, 0.0, 0.0, 0.0, 0.0, 0.0, 0.0, 0.0, 0.0, 0.0, 0.0, 0.0, 0.0, 0.0, 0.0, 0.0, 0.0, 0.0, 0.0, 0.0, 0.0, 0.0, 0.0, 0.0, 0.0, 0.0, 0.0, 0.0, 0.0, 0.0, 0.0, 0.0, 0.0, 0.0, 0.0, 0.0, 0.0, 0.0, 0.0, 0.0, 0.0, 0.0, 0.0, 0.0, 0.0, 0.0, 0.0, 0.0, 0.0, 0.0, 0.0, 0.0, 0.0, 0.0, 0.0, 0.0, 0.0, 0.0, 0.0, 0.0, 0.0, 0.0, 0.0, 0.0, 0.0, 0.0, 0.0, 0.0, 0.0, 0.0, 0.0, 0.0, 0.0, 0.0, 0.0, 0.0, 0.0, 0.0, 0.0, 0.0, 0.0, 0.0, 0.0, 0.0, 0.0, 0.0, 0.0, 0.0, 0.0, 0.0, 0.0, 0.0, 0.0, 0.0, 0.0, 0.0, 0.0, 0.0, 0.0, 0.0, 0.0, 0.0, 0.0, 0.0, 0.0, 0.0, 0.0, 0.0, 0.0, 0.0, 0.0, 0.0, 0.0, 0.0, 0.0, 0.0, 0.0, 0.0, 0.0, 0.0, 0.0, 0.0, 0.0, 0.0, 0.0, 0.0, 0.0, 0.0, 0.0, 0.0, 0.0, 0.0, 0.0, 0.0, 0.0, 0.0, 0.0, 0.0, 0.0, 0.0, 0.0, 0.0, 0.0, 0.0, 0.0, 0.0, 0.0, 0.0, 0.0, 0.0, 0.0, 0.0, 0.0, 0.0, 0.0, 0.0, 0.0, 0.0, 0.0, 0.0, 0.0, 0.0, 0.0, 0.0, 0.0, 0.0, 0.0, 0.0, 0.0, 0.0, 0.0, 0.0, 0.0, 0.0, 0.0, 0.0, 0.0, 0.0, 0.0, 0.0, 0.0, 0.0, 0.0, 0.0, 0.0, 0.0, 0.0, 0.0, 0.0, 0.0, 0.0, 0.0, 0.0, 0.0, 0.0, 0.0, 0.0, 0.0, 0.0, 0.0, 0.0, 0.0, 0.0, 0.0, 0.0, 0.0, 0.0, 0.0, 0.0, 0.0, 0.0, 0.0, 0.0, 0.0, 0.0, 0.0, 0.0, 0.0, 0.0, 0.0, 0.0, 0.0, 0.0, 0.0, 0.0, 0.0, 0.0, 0.0, 0.0, 0.0, 0.0, 0.0, 0.0, 0.0, 0.0, 0.0, 0.0, 0.0, 0.0, 0.0, 0.0, 0.0, 0.0, 0.0, 0.0, 0.0, 0.0, 0.0, 0.0, 0.0, 0.0, 0.0, 0.0, 0.0, 0.0, 0.0, 0.0, 0.0, 0.0, 0.0, 0.0, 0.0, 0.0, 0.0, 0.0, 0.0, 0.0, 0.0, 0.0, 0.0, 0.0, 0.0, 0.0, 0.0, 0.0, 0.0, 0.0, 0.0, 0.0, 0.0, 0.0, 0.0, 0.0, 0.0, 0.0, 0.0, 0.0, 0.0, 0.0, 0.0, 0.0, 0.0, 0.0, 0.0, 0.0, 0.0, 0.0, 0.0, 0.0, 0.0, 0.0, 0.0, 0.0, 0.0, 0.0, 0.0, 0.0, 0.0, 0.0, 0.0, 0.0, 0.0, 0.0, 0.0, 0.0, 0.0, 0.0, 0.0, 0.0, 0.0, 0.0, 0.0, 0.0, 0.0, 0.0, 0.0, 0.0, 0.0, 0.0, 0.0, 0.0, 0.0, 0.0, 0.0, 0.0, 0.0, 0.0, 0.0, 0.0, 0.0, 0.0, 0.0, 0.0, 0.0, 0.0, 0.0, 0.0, 0.0, 0.0, 0.0, 0.0, 0.0, 0.0, 0.0, 0.0, 0.0, 0.0, 0.0, 0.0, 0.0, 0.0, 0.0, 0.0, 0.0, 0.0, 0.0, 0.0, 0.0, 0.0, 0.0, 0.0, 0.0, 0.0, 0.0, 0.0, 0.0, 0.0, 0.0, 0.0, 0.0, 0.0, 0.0, 0.0, 0.0, 0.0, 0.0, 0.0, 0.0, 0.0, 0.0, 0.0, 0.0, 0.0, 0.0, 0.0, 0.0, 0.0, 0.0, 0.0, 0.0, 0.0, 0.0, 0.0, 0.0, 0.0, 0.0, 0.0, 0.0, 0.0, 0.0, 0.0, 0.0, 0.0, 0.0, 0.0, 0.0, 0.0, 0.0, 0.0, 0.0, 0.0, 0.0, 0.0, 0.0, 0.0, 0.0, 0.0, 0.0, 0.0, 0.0, 0.0, 0.0, 0.0, 0.0, 0.0, 0.0, 0.0, 0.0, 0.0, 0.0, 0.0, 0.0, 0.0, 0.0, 0.0, 0.0, 0.0, 0.0, 0.0, 0.0, 0.0, 0.0, 0.0, 0.0, 0.0, 0.0, 0.0, 0.0, 0.0, 0.0, 0.0, 0.0, 0.0, 0.0, 0.0, 0.0, 0.0, 0.0, 0.0, 0.0, 0.0, 0.0, 0.0, 0.0, 0.0, 0.0, 0.0, 0.0, 0.0, 0.0, 0.0, 0.0, 0.0, 0.0, 0.0, 0.0, 0.0, 0.0, 0.0, 0.0, 0.0, 0.0, 0.0, 0.0, 0.0, 0.0, 0.0, 0.0, 0.0, 0.0, 0.0, 0.0, 0.0, 0.0, 0.0, 0.0, 0.0, 0.0, 0.0, 0.0, 0.0, 0.0, 0.0, 0.0, 0.0, 0.0, 0.0, 0.0, 0.0, 0.0, 0.0, 0.0, 0.0, 0.0, 0.0, 0.0, 0.0, 0.0, 0.0, 0.0, 0.0, 0.0, 0.0, 0.0, 0.0, 0.0, 0.0, 0.0, 0.0, 0.0, 0.0, 0.0, 0.0, 0.0, 0.0, 0.0, 0.0, 0.0, 0.0, 0.0, 0.0, 0.0, 0.0, 0.0, 0.0, 0.0, 0.0, 0.0, 0.0, 0.0, 0.0, 0.0, 0.0, 0.0, 0.0, 0.0, 0.0, 0.0, 0.0, 0.0, 0.0, 0.0, 0.0, 0.0, 0.0, 0.0, 0.0, 0.0, 0.0, 0.0, 0.0, 0.0, 0.0, 0.0, 0.0, 0.0, 0.0, 0.0, 0.0, 0.0, 0.0, 0.0, 0.0, 0.0, 0.0, 0.0, 0.0, 0.0, 0.0, 0.0, 0.0, 0.0, 0.0, 0.0, 0.0, 0.0, 0.0, 0.0, 0.0, 0.0, 0.0, 0.0, 0.0, 0.0, 0.0, 0.0, 0.0, 0.0, 0.0, 0.0, 0.0, 0.0, 0.0, 0.0, 0.0, 0.0, 0.0, 0.0, 0.0, 0.0, 0.0, 0.0, 0.0, 0.0, 0.0, 0.0, 0.0, 0.0, 0.0, 0.0, 0.0, 0.0, 0.0, 0.0, 0.0, 0.0, 0.0, 0.0, 0.0, 0.0, 0.0, 0.0, 0.0, 0.0, 0.0, 0.0, 0.0, 0.0, 0.0, 0.0, 0.0, 0.0, 0.0, 0.0, 0.0, 0.0, 0.0, 0.0, 0.0, 0.0, 0.0, 0.0, 0.0, 0.0, 0.0, 0.0, 0.0, 0.0, 0.0, 0.0, 0.0, 0.0, 0.0, 0.0, 0.0, 0.0, 0.0, 0.0, 0.0, 0.0, 0.0, 0.0, 0.0, 0.0, 0.0, 0.0, 0.0, 0.0, 0.0, 0.0, 0.0, 0.0, 0.0, 0.0, 0.0, 0.0, 0.0, 0.0, 0.0, 0.0, 0.0, 0.0, 0.0, 0.0, 0.0, 0.0, 0.0, 0.0, 0.0, 0.0, 0.0, 0.0, 0.0, 0.0, 0.0, 0.0, 0.0, 0.0, 0.0, 0.0, 0.0, 0.0, 0.0, 0.0, 0.0, 0.0, 0.0, 0.0, 0.0, 0.0, 0.0, 0.0, 0.0, 0.0, 0.0, 0.0, 0.0, 0.0, 0.0, 0.0, 0.0, 0.0, 0.0, 0.0, 0.0, 0.0, 0.0, 0.0, 0.0, 0.0, 0.0, 0.0, 0.0, 0.0, 0.0, 0.0, 0.0, 0.0, 0.0, 0.0, 0.0, 0.0, 0.0, 0.0, 0.0, 0.0, 0.0, 0.0, 0.0, 0.0, 0.0, 0.0, 0.0, 0.0, 0.0, 0.0, 0.0, 0.0, 0.0, 0.0, 0.0, 0.0, 0.0, 0.0, 0.0, 0.0, 0.0, 0.0, 0.0, 0.0, 0.0, 0.0, 0.0, 0.0, 0.0, 0.0, 0.0, 0.0, 0.0, 0.0, 0.0, 0.0, 0.0, 0.0, 0.0, 0.0, 0.0, 0.0, 0.0, 0.0, 0.0, 0.0, 0.0, 0.0, 0.0, 0.0, 0.0, 0.0, 0.0, 0.0, 0.0, 0.0, 0.0, 0.0, 0.0, 0.0, 0.0, 0.0, 0.0, 0.0, 0.0, 0.0, 0.0, 0.0, 0.0, 0.0, 0.0, 0.0, 0.0, 0.0, 0.0, 0.0, 0.0, 0.0, 0.0, 0.0, 0.0, 0.0, 0.0, 0.0, 0.0, 0.0, 0.0, 0.0, 0.0, 0.0, 0.0, 0.0, 0.0, 0.0, 0.0, 0.0, 0.0, 0.0, 0.0, 0.0, 0.0, 0.0, 0.0, 0.0, 0.0, 0.0, 0.0, 0.0, 0.0, 0.0, 0.0, 0.0, 0.0, 0.0, 0.0, 0.0, 0.0, 0.0, 0.0, 0.0, 0.0, 0.0, 0.0, 0.0, 0.0, 0.0, 0.0, 0.0, 0.0, 0.0, 0.0, 0.0, 0.0, 0.0, 0.0, 0.0, 0.0, 0.0, 0.0, 0.0, 0.0, 0.0, 0.0, 0.0, 0.0, 0.0, 0.0, 0.0, 0.0, 0.0, 0.0, 0.0, 0.0, 0.0, 0.0, 0.0, 0.0, 0.0, 0.0, 0.0, 0.0, 0.0, 0.0, 0.0, 0.0, 0.0, 0.0, 0.0, 0.0, 0.0, 0.0, 0.0, 0.0, 0.0, 0.0, 0.0, 0.0, 0.0, 0.0, 0.0, 0.0, 0.0, 0.0, 0.0, 0.0, 0.0, 0.0, 0.0, 0.0, 0.0, 0.0, 0.0, 0.0, 0.0, 0.0, 0.0, 0.0, 0.0, 0.0, 0.0, 0.0, 0.0, 0.0, 0.0, 0.0, 0.0, 0.0, 0.0, 0.0, 0.0, 0.0, 0.0, 0.0, 0.0, 0.0, 0.0, 0.0, 0.0, 0.0, 0.0, 0.0, 0.0, 0.0, 0.0, 0.0, 0.0, 0.0, 0.0, 0.0, 0.0, 0.0, 0.0, 0.0, 0.0, 0.0, 0.0, 0.0, 0.0, 0.0, 0.0, 0.0, 0.0, 0.0, 0.0, 0.0, 0.0, 0.0, 0.0, 0.0, 0.0, 0.0, 0.0, 0.0, 0.0, 0.0, 0.0, 0.0, 0.0, 0.0, 0.0, 0.0, 0.0, 0.0, 0.0, 0.0, 0.0, 0.0, 0.0, 0.0, 0.0, 0.0, 0.0, 0.0, 0.0, 0.0, 0.0, 0.0, 0.0, 0.0, 0.0, 0.0, 0.0, 0.0, 0.0, 0.0, 0.0, 0.0, 0.0, 0.0, 0.0, 0.0, 0.0, 0.0, 0.0, 0.0, 0.0, 0.0, 0.0, 0.0, 0.0, 0.0, 0.0, 0.0, 0.0, 0.0, 0.0, 0.0, 0.0, 0.0, 0.0, 0.0, 0.0, 0.0, 0.0, 0.0, 0.0, 0.0, 0.0, 0.0, 0.0, 0.0, 0.0, 0.0, 0.0, 0.0, 0.0, 0.0, 0.0, 0.0, 0.0, 0.0, 0.0, 0.0, 0.0, 0.0, 0.0, 0.0, 0.0, 0.0, 0.0, 0.0, 0.0, 0.0, 0.0, 0.0, 0.0, 0.0, 0.0, 0.0, 0.0, 0.0, 0.0, 0.0, 0.0, 0.0, 0.0, 0.0, 0.0, 0.0, 0.0, 0.0, 0.0, 0.0, 0.0, 0.0, 0.0, 0.0, 0.0, 0.0, 0.0, 0.0, 0.0, 0.0, 0.0, 0.0, 0.0, 0.0, 0.0, 0.0, 0.0, 0.0, 0.0, 0.0, 0.0, 0.0, 0.0, 0.0, 0.0, 0.0, 0.0, 0.0, 0.0, 0.0, 0.0, 0.0, 0.0, 0.0, 0.0, 0.0, 0.0, 0.0, 0.0, 0.0, 0.0, 0.0, 0.0, 0.0, 0.0, 0.0, 0.0, 0.0, 0.0, 0.0, 0.0, 0.0, 0.0, 0.0, 0.0, 0.0, 0.0, 0.0, 0.0, 0.0, 0.0, 0.0, 0.0, 0.0, 0.0, 0.0, 0.0, 0.0, 0.0, 0.0, 0.0, 0.0, 0.0, 0.0, 0.0, 0.0, 0.0, 0.0, 0.0, 0.0, 0.0, 0.0, 0.0, 0.0, 0.0, 0.0, 0.0, 0.0, 0.0, 0.0, 0.0, 0.0, 0.0, 0.0, 0.0, 0.0, 0.0, 0.0, 0.0, 0.0, 0.0, 0.0, 0.0, 0.0, 0.0, 0.0, 0.0, 0.0, 0.0, 0.0, 0.0, 0.0, 0.0, 0.0, 0.0, 0.0, 0.0, 0.0, 0.0, 0.0, 0.0, 0.0, 0.0, 0.0, 0.0, 0.0, 0.0, 0.0, 0.0, 0.0, 0.0, 0.0, 0.0, 0.0, 0.0, 0.0, 0.0, 0.0, 0.0, 0.0, 0.0, 0.0, 0.0, 0.0, 0.0, 0.0, 0.0, 0.0, 0.0, 0.0, 0.0, 0.0, 0.0, 0.0, 0.0, 0.0, 0.0, 0.0, 0.0, 0.0, 0.0, 0.0, 0.0, 0.0, 0.0, 0.0, 0.0, 0.0, 0.0, 0.0, 0.0, 0.0, 0.0, 0.0, 0.0, 0.0, 0.0, 0.0, 0.0, 0.0, 0.0, 0.0, 0.0, 0.0, 0.0, 0.0, 0.0, 0.0, 0.0, 0.0, 0.0, 0.0, 0.0, 0.0, 0.0, 0.0, 0.0, 0.0, 0.0, 0.0, 0.0, 0.0, 0.0, 0.0, 0.0, 0.0, 0.0, 0.0, 0.0, 0.0, 0.0, 0.0, 0.0, 0.0, 0.0, 0.0, 0.0, 0.0, 0.0, 0.0, 0.0, 0.0, 0.0, 0.0, 0.0, 0.0, 0.0, 0.0, 0.0, 0.0, 0.0, 0.0, 0.0, 0.0, 0.0, 0.0, 0.0, 0.0, 0.0, 0.0, 0.0, 0.0, 0.0, 0.0, 0.0, 0.0, 0.0, 0.0, 0.0, 0.0, 0.0, 0.0, 0.0, 0.0, 0.0, 0.0, 0.0, 0.0, 0.0, 0.0, 0.0, 0.0, 0.0, 0.0, 0.0, 0.0, 0.0, 0.0, 0.0, 0.0, 0.0, 0.0, 0.0, 0.0, 0.0, 0.0, 0.0, 0.0, 0.0, 0.0, 0.0, 0.0, 0.0, 0.0, 0.0, 0.0, 0.0, 0.0, 0.0, 0.0, 0.0, 0.0, 0.0, 0.0, 0.0, 0.0, 0.0, 0.0, 0.0, 0.0, 0.0, 0.0, 0.0, 0.0, 0.0, 0.0, 0.0, 0.0, 0.0, 0.0, 0.0, 0.0, 0.0, 0.0, 0.0, 0.0, 0.0, 0.0, 0.0, 0.0, 0.0, 0.0, 0.0, 0.0, 0.0, 0.0, 0.0, 0.0, 0.0, 0.0, 0.0, 0.0, 0.0, 0.0, 0.0, 0.0, 0.0, 0.0, 0.0, 0.0, 0.0, 0.0, 0.0, 0.0, 0.0, 0.0, 0.0, 0.0, 0.0, 0.0, 0.0, 0.0, 0.0, 0.0, 0.0, 0.0, 0.0, 0.0, 0.0, 0.0, 0.0, 0.0, 0.0, 0.0, 0.0, 0.0, 0.0, 0.0, 0.0, 0.0, 0.0, 0.0, 0.0, 0.0, 0.0, 0.0, 0.0, 0.0, 0.0, 0.0, 0.0, 0.0, 0.0, 0.0, 0.0, 0.0, 0.0, 0.0, 0.0, 0.0, 0.0, 0.0, 0.0, 0.0, 0.0, 0.0, 0.0, 0.0, 0.0, 0.0, 0.0, 0.0, 0.0, 0.0, 0.0, 0.0, 0.0, 0.0, 0.0, 0.0, 0.0, 0.0, 0.0, 0.0, 0.0, 0.0, 0.0, 0.0, 0.0, 0.0, 0.0, 0.0, 0.0, 0.0, 0.0, 0.0, 0.0, 0.0, 0.0, 0.0, 0.0, 0.0, 0.0, 0.0, 0.0, 0.0, 0.0, 0.0, 0.0, 0.0, 0.0, 0.0, 0.0, 0.0, 0.0, 0.0, 0.0, 0.0, 0.0, 0.0, 0.0, 0.0, 0.0, 0.0, 0.0, 0.0, 0.0, 0.0, 0.0, 0.0, 0.0, 0.0, 0.0, 0.0, 0.0, 0.0, 0.0, 0.0, 0.0, 0.0, 0.0, 0.0, 0.0, 0.0, 0.0, 0.0, 0.0, 0.0, 0.0, 0.0, 0.0, 0.0, 0.0, 0.0, 0.0, 0.0, 0.0, 0.0, 0.0, 0.0, 0.0, 0.0, 0.0, 0.0, 0.0, 0.0, 0.0, 0.0, 0.0, 0.0, 0.0, 0.0, 0.0, 0.0, 0.0, 0.0, 0.0, 0.0, 0.0, 0.0, 0.0, 0.0, 0.0, 0.0, 0.0, 0.0, 0.0, 0.0, 0.0, 0.0, 0.0, 0.0, 0.0, 0.0, 0.0, 0.0, 0.0, 0.0, 0.0, 0.0, 0.0, 0.0, 0.0, 0.0, 0.0, 0.0, 0.0, 0.0, 0.0, 0.0, 0.0, 0.0, 0.0, 0.0, 0.0, 0.0, 0.0, 0.0, 0.0, 0.0, 0.0, 0.0, 0.0, 0.0, 0.0, 0.0, 0.0, 0.0, 0.0, 0.0, 0.0, 0.0, 0.0, 0.0, 0.0, 0.0, 0.0, 0.0, 0.0, 0.0, 0.0, 0.0, 0.0, 0.0, 0.0, 0.0, 0.0, 0.0, 0.0, 0.0, 0.0, 0.0, 0.0, 0.0, 0.0, 0.0, 0.0, 0.0, 0.0, 0.0, 0.0, 0.0, 0.0, 0.0, 0.0, 0.0, 0.0, 0.0, 0.0, 0.0, 0.0, 0.0, 0.0, 0.0, 0.0, 0.0, 0.0, 0.0, 0.0, 0.0, 0.0, 0.0, 0.0, 0.0, 0.0, 0.0, 0.0, 0.0, 0.0, 0.0, 0.0, 0.0, 0.0, 0.0, 0.0, 0.0, 0.0, 0.0, 0.0, 0.0, 0.0, 0.0, 0.0, 0.0, 0.0, 0.0, 0.0, 0.0, 0.0, 0.0, 0.0, 0.0, 0.0, 0.0, 0.0, 0.0, 0.0, 0.0, 0.0, 0.0, 0.0, 0.0, 0.0, 0.0, 0.0, 0.0, 0.0, 0.0, 0.0, 0.0, 0.0, 0.0, 0.0, 0.0, 0.0, 0.0, 0.0, 0.0, 0.0, 0.0, 0.0, 0.0, 0.0, 0.0, 0.0, 0.0, 0.0, 0.0, 0.0, 0.0, 0.0, 0.0, 0.0, 0.0, 0.0, 0.0, 0.0, 0.0, 0.0, 0.0, 0.0, 0.0, 0.0, 0.0, 0.0, 0.0, 0.0, 0.0, 0.0, 0.0, 0.0, 0.0, 0.0, 0.0, 0.0, 0.0, 0.0, 0.0, 0.0, 0.0, 0.0, 0.0, 0.0, 0.0, 0.0, 0.0, 0.0, 0.0, 0.0, 0.0, 0.0, 0.0, 0.0, 0.0, 0.0, 0.0, 0.0, 0.0, 0.0, 0.0, 0.0, 0.0, 0.0, 0.0, 0.0, 0.0, 0.0, 0.0, 0.0, 0.0, 0.0, 0.0, 0.0, 0.0, 0.0, 0.0, 0.0, 0.0, 0.0, 0.0, 0.0, 0.0, 0.0, 0.0, 0.0, 0.0, 0.0, 0.0, 0.0, 0.0, 0.0, 0.0, 0.0, 0.0, 0.0, 0.0, 0.0, 0.0, 0.0, 0.0, 0.0, 0.0, 0.0, 0.0, 0.0, 0.0, 0.0, 0.0, 0.0, 0.0, 0.0, 0.0, 0.0, 0.0, 0.0, 0.0, 0.0, 0.0, 0.0, 0.0, 0.0, 0.0, 0.0, 0.0, 0.0, 0.0, 0.0, 0.0, 0.0, 0.0, 0.0, 0.0, 0.0, 0.0, 0.0, 0.0, 0.0, 0.0, 0.0, 0.0, 0.0, 0.0, 0.0, 0.0, 0.0, 0.0, 0.0, 0.0, 0.0, 0.0, 0.0, 0.0, 0.0, 0.0, 0.0, 0.0, 0.0, 0.0, 0.0, 0.0, 0.0, 0.0, 0.0, 0.0, 0.0, 0.0, 0.0, 0.0, 0.0, 0.0, 0.0, 0.0, 0.0, 0.0, 0.0, 0.0, 0.0, 0.0, 0.0, 0.0, 0.0, 0.0, 0.0, 0.0, 0.0, 0.0, 0.0, 0.0, 0.0, 0.0, 0.0, 0.0, 0.0, 0.0, 0.0, 0.0, 0.0, 0.0, 0.0, 0.0, 0.0, 0.0, 0.0, 0.0, 0.0, 0.0, 0.0, 0.0, 0.0, 0.0, 0.0, 0.0, 0.0, 0.0, 0.0, 0.0, 0.0, 0.0, 0.0, 0.0, 0.0, 0.0, 0.0, 0.0, 0.0, 0.0, 0.0, 0.0, 0.0, 0.0, 0.0, 0.0, 0.0, 0.0, 0.0, 0.0, 0.0, 0.0, 0.0, 0.0, 0.0, 0.0, 0.0, 0.0, 0.0, 0.0, 0.0, 0.0, 0.0, 0.0, 0.0, 0.0, 0.0, 0.0, 0.0, 0.0, 0.0, 0.0, 0.0, 0.0, 0.0, 0.0, 0.0, 0.0, 0.0, 0.0, 0.0, 0.0, 0.0, 0.0, 0.0, 0.0, 0.0, 0.0, 0.0, 0.0, 0.0, 0.0, 0.0, 0.0, 0.0, 0.0, 0.0, 0.0, 0.0, 0.0, 0.0, 0.0, 0.0, 0.0, 0.0, 0.0, 0.0, 0.0, 0.0, 0.0, 0.0, 0.0, 0.0, 0.0, 0.0, 0.0, 0.0, 0.0, 0.0, 0.0, 0.0, 0.0, 0.0, 0.0, 0.0, 0.0, 0.0, 0.0, 0.0, 0.0, 0.0, 0.0, 0.0, 0.0, 0.0, 0.0, 0.0, 0.0, 0.0, 0.0, 0.0, 0.0, 0.0, 0.0, 0.0, 0.0, 0.0, 0.0, 0.0, 0.0, 0.0, 0.0, 0.0, 0.0, 0.0, 0.0, 0.0, 0.0, 0.0, 0.0, 0.0, 0.0, 0.0, 0.0, 0.0, 0.0, 0.0, 0.0, 0.0, 0.0, 0.0, 0.0, 0.0, 0.0, 0.0, 0.0, 0.0, 0.0, 0.0, 0.0, 0.0, 0.0, 0.0, 0.0, 0.0, 0.0, 0.0, 0.0, 0.0, 0.0, 0.0, 0.0, 0.0, 0.0, 0.0, 0.0, 0.0, 0.0, 0.0, 0.0, 0.0, 0.0, 0.0, 0.0, 0.0, 0.0, 0.0, 0.0, 0.0, 0.0, 0.0, 0.0, 0.0, 0.0, 0.0, 0.0, 0.0, 0.0, 0.0, 0.0, 0.0, 0.0, 0.0, 0.0, 0.0, 0.0, 0.0, 0.0, 0.0, 0.0, 0.0, 0.0, 0.0, 0.0, 0.0, 0.0, 0.0, 0.0, 0.0, 0.0, 0.0, 0.0, 0.0, 0.0, 0.0, 0.0, 0.0, 0.0, 0.0, 0.0, 0.0, 0.0, 0.0, 0.0, 0.0, 0.0, 0.0, 0.0, 0.0, 0.0, 0.0, 0.0, 0.0, 0.0, 0.0, 0.0, 0.0, 0.0, 0.0, 0.0, 0.0, 0.0, 0.0, 0.0, 0.0, 0.0, 0.0, 0.0, 0.0, 0.0, 0.0, 0.0, 0.0, 0.0, 0.0, 0.0, 0.0, 0.0, 0.0, 0.0, 0.0, 0.0, 0.0, 0.0, 0.0, 0.0, 0.0, 0.0, 0.0, 0.0, 0.0, 0.0, 0.0, 0.0, 0.0, 0.0, 0.0, 0.0, 0.0, 0.0, 0.0, 0.0, 0.0, 0.0, 0.0, 0.0, 0.0, 0.0, 0.0, 0.0, 0.0, 0.0, 0.0, 0.0, 0.0, 0.0, 0.0, 0.0, 0.0, 0.0, 0.0, 0.0, 0.0, 0.0, 0.0, 0.0, 0.0, 0.0, 0.0, 0.0, 0.0, 0.0, 0.0, 0.0, 0.0, 0.0, 0.0, 0.0, 0.0, 0.0, 0.0, 0.0, 0.0, 0.0, 0.0, 0.0, 0.0, 0.0, 0.0, 0.0, 0.0, 0.0, 0.0, 0.0, 0.0, 0.0, 0.0, 0.0, 0.0, 0.0, 0.0, 0.0, 0.0, 0.0, 0.0, 0.0, 0.0, 0.0, 0.0, 0.0, 0.0, 0.0, 0.0, 0.0, 0.0, 0.0, 0.0, 0.0, 0.0, 0.0, 0.0, 0.0, 0.0, 0.0, 0.0, 0.0, 0.0, 0.0, 0.0, 0.0, 0.0, 0.0, 0.0, 0.0, 0.0, 0.0, 0.0, 0.0, 0.0, 0.0, 0.0, 0.0, 0.0, 0.0, 0.0, 0.0, 0.0, 0.0, 0.0, 0.0, 0.0, 0.0, 0.0, 0.0, 0.0, 0.0, 0.0, 0.0, 0.0, 0.0, 0.0, 0.0, 0.0, 0.0, 0.0, 0.0, 0.0, 0.0, 0.0, 0.0, 0.0, 0.0, 0.0, 0.0, 0.0, 0.0, 0.0, 0.0, 0.0, 0.0, 0.0, 0.0, 0.0, 0.0, 0.0, 0.0, 0.0, 0.0, 0.0, 0.0, 0.0, 0.0, 0.0, 0.0, 0.0, 0.0, 0.0, 0.0, 0.0, 0.0, 0.0, 0.0, 0.0, 0.0, 0.0, 0.0, 0.0, 0.0, 0.0, 0.0, 0.0, 0.0, 0.0, 0.0, 0.0, 0.0, 0.0, 0.0, 0.0, 0.0, 0.0, 0.0, 0.0, 0.0, 0.0, 0.0, 0.0, 0.0, 0.0, 0.0, 0.0, 0.0, 0.0, 0.0, 0.0, 0.0, 0.0, 0.0, 0.0, 0.0, 0.0, 0.0, 0.0, 0.0, 0.0, 0.0, 0.0, 0.0, 0.0, 0.0, 0.0, 0.0, 0.0, 0.0, 0.0, 0.0, 0.0, 0.0, 0.0, 0.0, 0.0, 0.0, 0.0, 0.0, 0.0, 0.0, 0.0, 0.0, 0.0, 0.0, 0.0, 0.0, 0.0, 0.0, 0.0, 0.0, 0.0, 0.0, 0.0, 0.0, 0.0, 0.0, 0.0, 0.0, 0.0, 0.0, 0.0, 0.0, 0.0, 0.0, 0.0, 0.0, 0.0, 0.0, 0.0, 0.0, 0.0, 0.0, 0.0, 0.0, 0.0, 0.0, 0.0, 0.0, 0.0, 0.0, 0.0, 0.0, 0.0, 0.0, 0.0, 0.0, 0.0, 0.0, 0.0, 0.0, 0.0, 0.0, 0.0, 0.0, 0.0, 0.0, 0.0, 0.0, 0.0, 0.0, 0.0, 0.0, 0.0, 0.0, 0.0, 0.0, 0.0, 0.0, 0.0, 0.0, 0.0, 0.0, 0.0, 0.0, 0.0, 0.0, 0.0, 0.0, 0.0, 0.0, 0.0, 0.0, 0.0, 0.0, 0.0, 0.0, 0.0, 0.0, 0.0, 0.0, 0.0, 0.0, 0.0, 0.0, 0.0, 0.0, 0.0, 0.0, 0.0, 0.0, 0.0, 0.0, 0.0, 0.0, 0.0, 0.0, 0.0, 0.0, 0.0, 0.0, 0.0, 0.0, 0.0, 0.0, 0.0, 0.0, 0.0, 0.0, 0.0, 0.0, 0.0, 0.0, 0.0, 0.0, 0.0, 0.0, 0.0, 0.0, 0.0, 0.0, 0.0, 0.0, 0.0, 0.0, 0.0, 0.0, 0.0, 0.0, 0.0, 0.0, 0.0, 0.0, 0.0, 0.0, 0.0, 0.0, 0.0, 0.0, 0.0, 0.0, 0.0, 0.0, 0.0, 0.0, 0.0, 0.0, 0.0, 0.0, 0.0, 0.0, 0.0, 0.0, 0.0, 0.0, 0.0, 0.0, 0.0, 0.0, 0.0, 0.0, 0.0, 0.0, 0.0, 0.0, 0.0, 0.0, 0.0, 0.0, 0.0, 0.0, 0.0, 0.0, 0.0, 0.0, 0.0, 0.0, 0.0, 0.0, 0.0, 0.0, 0.0, 0.0, 0.0, 0.0, 0.0, 0.0, 0.0, 0.0, 0.0, 0.0, 0.0, 0.0, 0.0, 0.0, 0.0, 0.0, 0.0, 0.0, 0.0, 0.0, 0.0, 0.0, 0.0, 0.0, 0.0, 0.0, 0.0, 0.0, 0.0, 0.0, 0.0, 0.0, 0.0, 0.0, 0.0, 0.0, 0.8543, 0.6611, 0.8612, 0.6467, 0.8484, 0.6367, 0.8206, 0.6337, 0.8135, 0.6324, 0.803, 0.6301, 0.7978, 0.628, 0.7913, 0.6254, 0.7884, 0.6244, 0.7886, 0.6229, 0.7897, 0.6223, 0.7918, 0.6215, 0.7963, 0.6192, 0.8038, 0.6155, 0.806, 0.6144, 0.8061, 0.6111, 0.8057, 0.6079, 0.8022, 0.6065, 0.8029, 0.6042, 0.8001, 0.5963, 0.8111, 0.584, 0.8058, 0.5809, 0.8041, 0.58, 0.7966, 0.5775, 0.7884, 0.5755, 0.7841, 0.5745, 0.7807, 0.5735, 0.7796, 0.572, 0.7791, 0.5712, 0.7773, 0.5685, 0.7777, 0.5654, 0.7656, 0.5575, 0.7654, 0.5501, 0.7591, 0.5415, 0.7281, 0.5402, 0.7121, 0.5436, 0.7107, 0.5493, 0.7202, 0.5513, 0.7203, 0.5554, 0.7035, 0.5633, 0.6813, 0.5787, 0.652, 0.5847, 0.6516, 0.5848, 0.6515, 0.5849, 0.6484, 0.5894, 0.6483, 0.5903, 0.65, 0.594, 0.6528, 0.5962, 0.6588, 0.5992, 0.6632, 0.6009, 0.6637, 0.6011, 0.6642, 0.6013, 0.6651, 0.6017, 0.6657, 0.602, 0.6895, 0.6065, 0.6915, 0.6069, 0.6925, 0.607, 0.6969, 0.6071, 0.7172, 0.6109, 0.7223, 0.6179, 0.7313, 0.6241, 0.6889, 0.6315, 0.6614, 0.6362, 0.6481, 0.6412, 0.6396, 0.6474, 0.642, 0.6611, 0.677, 0.6665, 0.7012, 0.6799, 0.6998, 0.6856, 0.6977, 0.6889, 0.6966, 0.6916, 0.6964, 0.6948, 0.6974, 0.6968, 0.6971, 0.6977, 0.6963, 0.7, 0.6954, 0.702, 0.6882, 0.7038, 0.6906, 0.7079, 0.6978, 0.7109, 0.7309, 0.711, 0.7603, 0.7025, 0.7804, 0.6946, 0.7902, 0.6795, 0.8139, 0.6666, 0.0, 0.0, 0.0, 0.0, 0.0, 0.0, 0.0, 0.0, 0.0, 0.0, 0.0, 0.0, 0.0, 0.0, 0.0, 0.0, 0.0, 0.0, 0.0, 0.0, 0.0, 0.0, 0.0, 0.0, 0.0, 0.0, 0.0, 0.0, 0.0, 0.0, 0.0, 0.0, 0.0, 0.0, 0.0, 0.0, 0.0, 0.0, 0.0, 0.0, 0.0, 0.0, 0.0, 0.0, 0.0, 0.0, 0.0, 0.0, 0.0, 0.0, 0.0, 0.0, 0.0, 0.0, 0.0, 0.0, 0.0, 0.0, 0.0, 0.0, 0.0, 0.0, 0.0, 0.0, 0.0, 0.0, 0.0, 0.0, 0.0, 0.0, 0.0, 0.0, 0.0, 0.0, 0.0, 0.0, 0.0, 0.0, 0.0, 0.0, 0.0, 0.0, 0.0, 0.0, 0.0, 0.0, 0.0, 0.0, 0.0, 0.0, 0.0, 0.0, 0.0, 0.0, 0.0, 0.0, 0.0, 0.0, 0.0, 0.0, 0.0, 0.0, 0.0, 0.0, 0.0, 0.0, 0.0, 0.0, 0.0, 0.0, 0.0, 0.0, 0.0, 0.0, 0.0, 0.0, 0.0, 0.0, 0.0, 0.0, 0.0, 0.0, 0.0, 0.0, 0.0, 0.0, 0.0, 0.0, 0.0, 0.0, 0.0, 0.0, 0.0, 0.0, 0.0, 0.0, 0.0, 0.0, 0.0, 0.0, 0.0, 0.0, 0.0, 0.0, 0.0, 0.0, 0.0, 0.0, 0.0, 0.0, 0.0, 0.0, 0.0, 0.0, 0.0, 0.0, 0.0, 0.0, 0.0, 0.0, 0.0, 0.0, 0.0, 0.0, 0.0, 0.0, 0.0, 0.0, 0.0, 0.0, 0.0, 0.0, 0.0, 0.0, 0.0, 0.0, 0.0, 0.0, 0.0, 0.0, 0.0, 0.0, 0.0, 0.0, 0.0, 0.0, 0.0, 0.0, 0.0, 0.0, 0.0, 0.0, 0.0, 0.0, 0.0, 0.0, 0.0, 0.0, 0.0, 0.0, 0.0, 0.0, 0.0, 0.0, 0.0, 0.0, 0.0, 0.0, 0.0, 0.0, 0.0, 0.0, 0.0, 0.0, 0.0, 0.0, 0.0, 0.0, 0.0, 0.0, 0.0, 0.0, 0.0, 0.0, 0.0, 0.0, 0.0, 0.0, 0.0, 0.0, 0.0, 0.0, 0.0, 0.0, 0.0, 0.0])
me_icosphere_013.use_remesh_fix_poles = True
me_icosphere_013.use_remesh_preserve_attributes = False
me_icosphere_013.use_mirror_vertex_groups = False
me_icosphere_013.update()

# ---- objects
ob_icosphere_013 = bpy.data.objects.new('Icosphere.013', me_icosphere_013)

# ---- transforms, parenting, visibility, modifiers, constraints
ob_icosphere_013.location = (0.4761, -2.01, -0.204)
ob_icosphere_013.scale = (0.5017, 0.5017, 0.5017)
ob_icosphere_013.lineart.crease_threshold = 0.0

# ---- collection membership
col_collection.objects.link(ob_icosphere_013)

# ---- scene / render settings (as saved in the file)
scene.frame_start = 1; scene.frame_end = 250; scene.frame_set(1)
scene.render.engine = 'BLENDER_EEVEE_NEXT'
scene.cycles.use_denoising = False
scene.cycles.samples = 128
scene.cycles.sampling_pattern = 'TABULATED_SOBOL'
scene.cycles.use_adaptive_sampling = False
scene.cycles.use_light_tree = False
scene.view_settings.view_transform = 'Filmic'
bpy.context.view_layer.update()

# ---- added for rendering (the .blend has no active camera and no usable light): camera, sun
cam_auto = bpy.data.cameras.new('AutoCamera')
cam_auto.lens = 50.0
cam_auto.sensor_width = 36.0
cam_auto.clip_end = 1000.0
ob_auto_camera = bpy.data.objects.new('AutoCamera', cam_auto)
scene.collection.objects.link(ob_auto_camera)
ob_auto_camera.location = (8.86184, -8.49779, 7.98843)
ob_auto_camera.rotation_euler = (1.09748, -7.21219e-08, 0.694738)
scene.camera = ob_auto_camera
light_auto_sun = bpy.data.lights.new('AutoSun', 'SUN')
light_auto_sun.energy = 3.0
light_auto_sun.angle = 0.0523599
ob_auto_sun = bpy.data.objects.new('AutoSun', light_auto_sun)
scene.collection.objects.link(ob_auto_sun)
ob_auto_sun.rotation_euler = (0.872665, 0.174533, 0.523599)
bpy.context.view_layer.update()
